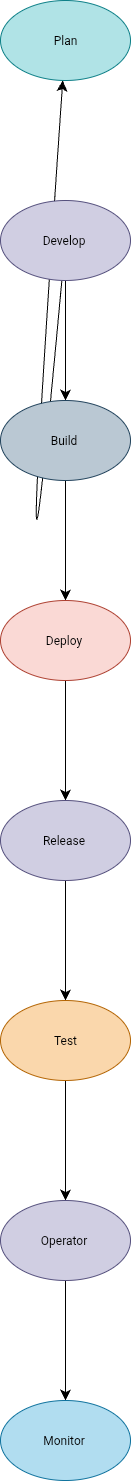

The diagram above was exported from draw.io. Its source (the exported page's mxGraphModel, read from the mxfile embedded in the PNG):
<mxGraphModel dx="540" dy="957" grid="1" gridSize="10" guides="1" tooltips="1" connect="1" arrows="1" fold="1" page="1" pageScale="1" pageWidth="850" pageHeight="1100" math="0" shadow="0">
  <root>
    <mxCell id="0" />
    <mxCell id="1" parent="0" />
    <mxCell id="0V02BNYmqudciNW6g_oV-35" value="" style="edgeStyle=none;curved=1;rounded=0;orthogonalLoop=1;jettySize=auto;html=1;fontSize=12;startSize=8;endSize=8;" parent="1" source="0V02BNYmqudciNW6g_oV-33" target="0V02BNYmqudciNW6g_oV-34" edge="1">
      <mxGeometry relative="1" as="geometry" />
    </mxCell>
    <mxCell id="0V02BNYmqudciNW6g_oV-39" value="" style="edgeStyle=none;curved=1;rounded=0;orthogonalLoop=1;jettySize=auto;html=1;fontSize=12;startSize=8;endSize=8;" parent="1" source="0V02BNYmqudciNW6g_oV-33" target="0V02BNYmqudciNW6g_oV-38" edge="1">
      <mxGeometry relative="1" as="geometry">
        <Array as="points">
          <mxPoint x="270" y="950" />
        </Array>
      </mxGeometry>
    </mxCell>
    <mxCell id="0V02BNYmqudciNW6g_oV-33" value="Develop&amp;nbsp;" style="ellipse;whiteSpace=wrap;html=1;fillColor=#d0cee2;strokeColor=#56517e;" parent="1" vertex="1">
      <mxGeometry x="260" y="310" width="130" height="80" as="geometry" />
    </mxCell>
    <mxCell id="0V02BNYmqudciNW6g_oV-37" value="" style="edgeStyle=none;curved=1;rounded=0;orthogonalLoop=1;jettySize=auto;html=1;fontSize=12;startSize=8;endSize=8;" parent="1" source="0V02BNYmqudciNW6g_oV-34" target="0V02BNYmqudciNW6g_oV-36" edge="1">
      <mxGeometry relative="1" as="geometry" />
    </mxCell>
    <mxCell id="0V02BNYmqudciNW6g_oV-34" value="Build&amp;nbsp;" style="ellipse;whiteSpace=wrap;html=1;fillColor=#bac8d3;strokeColor=#23445d;" parent="1" vertex="1">
      <mxGeometry x="260" y="510" width="130" height="80" as="geometry" />
    </mxCell>
    <mxCell id="0V02BNYmqudciNW6g_oV-41" value="" style="edgeStyle=none;curved=1;rounded=0;orthogonalLoop=1;jettySize=auto;html=1;fontSize=12;startSize=8;endSize=8;" parent="1" source="0V02BNYmqudciNW6g_oV-36" target="0V02BNYmqudciNW6g_oV-40" edge="1">
      <mxGeometry relative="1" as="geometry" />
    </mxCell>
    <mxCell id="0V02BNYmqudciNW6g_oV-36" value="Deploy&amp;nbsp;" style="ellipse;whiteSpace=wrap;html=1;fillColor=#fad9d5;strokeColor=#ae4132;" parent="1" vertex="1">
      <mxGeometry x="260" y="710" width="130" height="80" as="geometry" />
    </mxCell>
    <mxCell id="0V02BNYmqudciNW6g_oV-38" value="Plan" style="ellipse;whiteSpace=wrap;html=1;fillColor=#b0e3e6;strokeColor=#0e8088;" parent="1" vertex="1">
      <mxGeometry x="260" y="110" width="130" height="80" as="geometry" />
    </mxCell>
    <mxCell id="0V02BNYmqudciNW6g_oV-43" value="" style="edgeStyle=none;curved=1;rounded=0;orthogonalLoop=1;jettySize=auto;html=1;fontSize=12;startSize=8;endSize=8;" parent="1" source="0V02BNYmqudciNW6g_oV-40" target="0V02BNYmqudciNW6g_oV-42" edge="1">
      <mxGeometry relative="1" as="geometry" />
    </mxCell>
    <mxCell id="0V02BNYmqudciNW6g_oV-40" value="Release&amp;nbsp;" style="ellipse;whiteSpace=wrap;html=1;fillColor=#d0cee2;strokeColor=#56517e;" parent="1" vertex="1">
      <mxGeometry x="260" y="910" width="130" height="80" as="geometry" />
    </mxCell>
    <mxCell id="0V02BNYmqudciNW6g_oV-45" value="" style="edgeStyle=none;curved=1;rounded=0;orthogonalLoop=1;jettySize=auto;html=1;fontSize=12;startSize=8;endSize=8;" parent="1" source="0V02BNYmqudciNW6g_oV-42" target="0V02BNYmqudciNW6g_oV-44" edge="1">
      <mxGeometry relative="1" as="geometry" />
    </mxCell>
    <mxCell id="0V02BNYmqudciNW6g_oV-42" value="Test" style="ellipse;whiteSpace=wrap;html=1;fillColor=#fad7ac;strokeColor=#b46504;" parent="1" vertex="1">
      <mxGeometry x="260" y="1110" width="130" height="80" as="geometry" />
    </mxCell>
    <mxCell id="0V02BNYmqudciNW6g_oV-49" value="" style="edgeStyle=none;curved=1;rounded=0;orthogonalLoop=1;jettySize=auto;html=1;fontSize=12;startSize=8;endSize=8;" parent="1" source="0V02BNYmqudciNW6g_oV-44" target="0V02BNYmqudciNW6g_oV-48" edge="1">
      <mxGeometry relative="1" as="geometry" />
    </mxCell>
    <mxCell id="0V02BNYmqudciNW6g_oV-44" value="Operator&amp;nbsp;" style="ellipse;whiteSpace=wrap;html=1;fillColor=#d0cee2;strokeColor=#56517e;" parent="1" vertex="1">
      <mxGeometry x="260" y="1310" width="130" height="80" as="geometry" />
    </mxCell>
    <mxCell id="0V02BNYmqudciNW6g_oV-48" value="Monitor&amp;nbsp;" style="ellipse;whiteSpace=wrap;html=1;fillColor=#b1ddf0;strokeColor=#10739e;" parent="1" vertex="1">
      <mxGeometry x="260" y="1510" width="130" height="80" as="geometry" />
    </mxCell>
  </root>
</mxGraphModel>